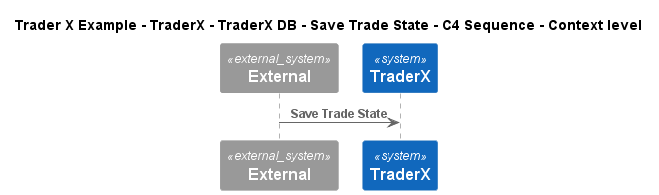

The diagram above was rendered by PlantUML. Its source (embedded in the PNG):
@startuml
!include ..\..\..\..\..\..\..\.c4s\C4_Sequence.puml
SHOW_FOOT_BOXES()

title Trader X Example - TraderX - TraderX DB - Save Trade State - C4 Sequence - Context level

System_Ext(C4InterFlow.SoftwareSystems.ExternalSystem, "External", "")
System(TraderXExample.SoftwareSystems.TraderX, "TraderX", "TraderX")

Rel(C4InterFlow.SoftwareSystems.ExternalSystem, TraderXExample.SoftwareSystems.TraderX, "Save Trade State")


@enduml